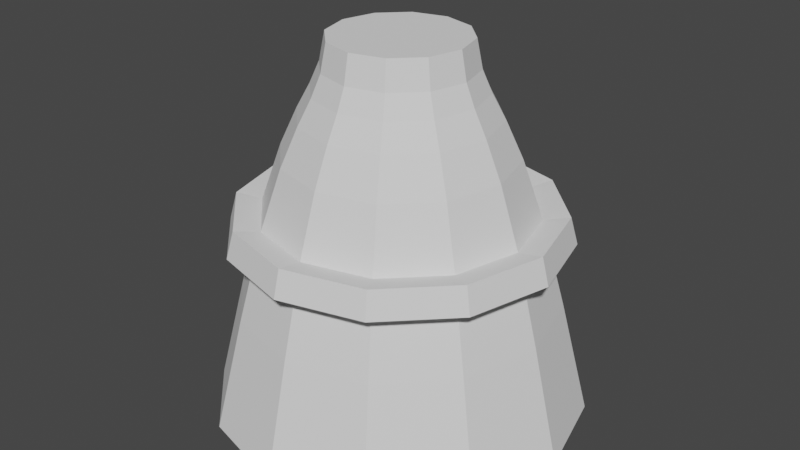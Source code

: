 # Source: thrusterComponent.blend  (saved by Blender 2.91.10; exported with 4.5.12 LTS)
import bpy
from mathutils import Matrix  # noqa: F401  (used for matrix-valued properties, if any)

bpy.ops.wm.read_factory_settings(use_empty=True)
scene = bpy.context.scene
scene.name = 'Scene'

# ---- collections
col_collection = bpy.data.collections.new('Collection'); scene.collection.children.link(col_collection)

# ---- world
world_world = bpy.data.worlds.new('World'); scene.world = world_world
world_world.use_nodes = True; world_world.node_tree.nodes.clear()
_N = world_world.node_tree.nodes; _L = world_world.node_tree.links
n0 = _N.new('ShaderNodeOutputWorld'); n0.name = 'World Output'; n0.location = (300, 300)
n1 = _N.new('ShaderNodeBackground'); n1.name = 'Background'; n1.location = (10, 300)
n1.inputs[0].default_value = (0.05088, 0.05088, 0.05088, 1.0)
_L.new(n1.outputs[0], n0.inputs[0])
n0.is_active_output = True
world_world.color = (0.05088, 0.05088, 0.05088)
world_world.use_sun_shadow = False
world_world.sun_shadow_jitter_overblur = 0.0

# ---- meshes
me_cylinder = bpy.data.meshes.new('Cylinder')
me_cylinder.from_pydata([(-1.493e-09, 0.3099, -0.3156), (-3.165e-08, 0.1808, 0.5), (0.155, 0.2684, -0.3156), (0.0904, 0.1566, 0.5), (0.2684, 0.155, -0.3156), (0.1566, 0.0904, 0.5), (0.3099, -4.561e-08, -0.3156), (0.1808, -7.304e-08, 0.5), (0.2684, -0.155, -0.3156), (0.1566, -0.0904, 0.5), (0.155, -0.2684, -0.3156), (0.0904, -0.1566, 0.5), (9.493e-09, -0.3099, -0.3156), (-4.348e-09, -0.1808, 0.5), (-0.155, -0.2684, -0.3156), (-0.0904, -0.1566, 0.5), (-0.2684, -0.155, -0.3156), (-0.1566, -0.0904, 0.5), (-0.3099, -1.682e-07, -0.3156), (-0.1808, -1.492e-07, 0.5), (-0.2684, 0.155, -0.3156), (-0.1566, 0.0904, 0.5), (-0.155, 0.2684, -0.3156), (-0.0904, 0.1566, 0.5), (-1.985e-08, 0.4238, -0.1958), (-2.306e-08, 0.3578, 0.04535), (-2.577e-08, 0.302, 0.2027), (-2.798e-08, 0.2564, 0.3016), (-2.97e-08, 0.221, 0.3672), (-3.092e-08, 0.1958, 0.4249), (0.0979, 0.1696, 0.4249), (0.1105, 0.1914, 0.3672), (0.1282, 0.222, 0.3016), (0.151, 0.2615, 0.2027), (0.1789, 0.3099, 0.04535), (0.2119, 0.367, -0.1958), (0.1696, 0.0979, 0.4249), (0.1914, 0.1105, 0.3672), (0.222, 0.1282, 0.3016), (0.2615, 0.151, 0.2027), (0.3099, 0.1789, 0.04535), (0.367, 0.2119, -0.1958), (0.1958, -7.189e-08, 0.4249), (0.221, -6.996e-08, 0.3672), (0.2564, -6.724e-08, 0.3016), (0.302, -6.374e-08, 0.2027), (0.3578, -5.945e-08, 0.04535), (0.4238, -5.439e-08, -0.1958), (0.1696, -0.0979, 0.4249), (0.1914, -0.1105, 0.3672), (0.222, -0.1282, 0.3016), (0.2615, -0.151, 0.2027), (0.3099, -0.1789, 0.04535), (0.367, -0.2119, -0.1958), (0.0979, -0.1696, 0.4249), (0.1105, -0.1914, 0.3672), (0.1282, -0.222, 0.3016), (0.151, -0.2615, 0.2027), (0.1789, -0.3099, 0.04535), (0.2119, -0.367, -0.1958), (-1.356e-09, -0.1958, 0.4249), (3.672e-09, -0.221, 0.3672), (1.074e-08, -0.2564, 0.3016), (1.983e-08, -0.302, 0.2027), (3.097e-08, -0.3578, 0.04535), (4.414e-08, -0.4238, -0.1958), (-0.0979, -0.1696, 0.4249), (-0.1105, -0.1914, 0.3672), (-0.1282, -0.222, 0.3016), (-0.151, -0.2615, 0.2027), (-0.1789, -0.3099, 0.04535), (-0.2119, -0.367, -0.1958), (-0.1696, -0.0979, 0.4249), (-0.1914, -0.1105, 0.3672), (-0.222, -0.1282, 0.3016), (-0.2615, -0.151, 0.2027), (-0.3099, -0.1789, 0.04535), (-0.367, -0.2119, -0.1958), (-0.1958, -1.544e-07, 0.4249), (-0.221, -1.63e-07, 0.3672), (-0.2564, -1.752e-07, 0.3016), (-0.302, -1.909e-07, 0.2027), (-0.3578, -2.102e-07, 0.04535), (-0.4238, -2.329e-07, -0.1958), (-0.1696, 0.0979, 0.4249), (-0.1914, 0.1105, 0.3672), (-0.222, 0.1282, 0.3016), (-0.2615, 0.151, 0.2027), (-0.3099, 0.1789, 0.04535), (-0.367, 0.2119, -0.1958), (-0.0979, 0.1696, 0.4249), (-0.1105, 0.1914, 0.3672), (-0.1282, 0.222, 0.3016), (-0.151, 0.2615, 0.2027), (-0.1789, 0.3099, 0.04535), (-0.2119, 0.367, -0.1958), (-1.615e-08, 0.5, -0.5), (0.25, 0.433, -0.5), (0.433, 0.25, -0.5), (0.5, -4.854e-08, -0.5), (0.433, -0.25, -0.5), (0.25, -0.433, -0.5), (5.934e-08, -0.5, -0.5), (-0.25, -0.433, -0.5), (-0.433, -0.25, -0.5), (-0.5, -2.591e-07, -0.5), (-0.433, 0.25, -0.5), (-0.25, 0.433, -0.5), (-2.21e-08, 0.3775, -0.02674), (0.1888, 0.3269, -0.02674), (0.3269, 0.1888, -0.02674), (0.3775, -5.794e-08, -0.02674), (0.3269, -0.1888, -0.02674), (0.1888, -0.3269, -0.02674), (3.49e-08, -0.3775, -0.02674), (-0.1888, -0.3269, -0.02674), (-0.3269, -0.1888, -0.02674), (-0.3775, -2.17e-07, -0.02674), (-0.3269, 0.1888, -0.02674), (-0.1888, 0.3269, -0.02674), (-2.637e-08, 0.4459, -0.01456), (-2.704e-08, 0.4262, 0.05753), (-0.2131, 0.3691, 0.05753), (-0.3691, 0.2131, 0.05753), (-0.4262, -2.46e-07, 0.05753), (-0.3691, -0.2131, 0.05753), (-0.2131, -0.3691, 0.05753), (4.622e-08, -0.4262, 0.05753), (0.2131, -0.3691, 0.05753), (0.3691, -0.2131, 0.05753), (0.4262, -6.277e-08, 0.05753), (0.3691, 0.2131, 0.05753), (0.2131, 0.3691, 0.05753), (0.2229, 0.3861, -0.01456), (0.3861, 0.2229, -0.01456), (0.4459, -6.079e-08, -0.01456), (0.3861, -0.2229, -0.01456), (0.2229, -0.3861, -0.01456), (4.985e-08, -0.4459, -0.01456), (-0.2229, -0.3861, -0.01456), (-0.3861, -0.2229, -0.01456), (-0.4459, -2.518e-07, -0.01456), (-0.3861, 0.2229, -0.01456), (-0.2229, 0.3861, -0.01456)], [], [(29, 1, 3, 30), (30, 3, 5, 36), (36, 5, 7, 42), (42, 7, 9, 48), (48, 9, 11, 54), (54, 11, 13, 60), (60, 13, 15, 66), (66, 15, 17, 72), (72, 17, 19, 78), (78, 19, 21, 84), (3, 1, 23, 21, 19, 17, 15, 13, 11, 9, 7, 5), (84, 21, 23, 90), (90, 23, 1, 29), (0, 2, 4, 6, 8, 10, 12, 14, 16, 18, 20, 22), (107, 95, 24, 96), (76, 82, 124, 125), (94, 93, 26, 25), (93, 92, 27, 26), (92, 91, 28, 27), (91, 90, 29, 28), (106, 89, 95, 107), (116, 115, 139, 140), (88, 87, 93, 94), (87, 86, 92, 93), (86, 85, 91, 92), (85, 84, 90, 91), (105, 83, 89, 106), (40, 46, 130, 131), (82, 81, 87, 88), (81, 80, 86, 87), (80, 79, 85, 86), (79, 78, 84, 85), (104, 77, 83, 105), (115, 114, 138, 139), (76, 75, 81, 82), (75, 74, 80, 81), (74, 73, 79, 80), (73, 72, 78, 79), (103, 71, 77, 104), (70, 76, 125, 126), (70, 69, 75, 76), (69, 68, 74, 75), (68, 67, 73, 74), (67, 66, 72, 73), (102, 65, 71, 103), (114, 113, 137, 138), (64, 63, 69, 70), (63, 62, 68, 69), (62, 61, 67, 68), (61, 60, 66, 67), (101, 59, 65, 102), (34, 40, 131, 132), (58, 57, 63, 64), (57, 56, 62, 63), (56, 55, 61, 62), (55, 54, 60, 61), (100, 53, 59, 101), (64, 70, 126, 127), (52, 51, 57, 58), (51, 50, 56, 57), (50, 49, 55, 56), (49, 48, 54, 55), (99, 47, 53, 100), (94, 25, 121, 122), (46, 45, 51, 52), (45, 44, 50, 51), (44, 43, 49, 50), (43, 42, 48, 49), (98, 41, 47, 99), (113, 112, 136, 137), (40, 39, 45, 46), (39, 38, 44, 45), (38, 37, 43, 44), (37, 36, 42, 43), (97, 35, 41, 98), (108, 119, 143, 120), (34, 33, 39, 40), (33, 32, 38, 39), (32, 31, 37, 38), (31, 30, 36, 37), (96, 24, 35, 97), (25, 34, 132, 121), (25, 26, 33, 34), (26, 27, 32, 33), (27, 28, 31, 32), (28, 29, 30, 31), (2, 0, 96, 97), (4, 2, 97, 98), (6, 4, 98, 99), (8, 6, 99, 100), (10, 8, 100, 101), (12, 10, 101, 102), (14, 12, 102, 103), (16, 14, 103, 104), (18, 16, 104, 105), (20, 18, 105, 106), (22, 20, 106, 107), (0, 22, 107, 96), (24, 108, 109, 35), (35, 109, 110, 41), (41, 110, 111, 47), (47, 111, 112, 53), (53, 112, 113, 59), (59, 113, 114, 65), (65, 114, 115, 71), (71, 115, 116, 77), (77, 116, 117, 83), (83, 117, 118, 89), (89, 118, 119, 95), (95, 119, 108, 24), (143, 122, 121, 120), (142, 123, 122, 143), (141, 124, 123, 142), (140, 125, 124, 141), (139, 126, 125, 140), (138, 127, 126, 139), (137, 128, 127, 138), (136, 129, 128, 137), (135, 130, 129, 136), (134, 131, 130, 135), (133, 132, 131, 134), (120, 121, 132, 133), (109, 108, 120, 133), (46, 52, 129, 130), (117, 116, 140, 141), (110, 109, 133, 134), (82, 88, 123, 124), (118, 117, 141, 142), (52, 58, 128, 129), (111, 110, 134, 135), (119, 118, 142, 143), (88, 94, 122, 123), (112, 111, 135, 136), (58, 64, 127, 128)])
_uv = me_cylinder.uv_layers.new(name='UVMap')
_uv.uv.foreach_set('vector', [1.0, 0.9286, 1.0, 1.0, 0.9167, 1.0, 0.9167, 0.9286, 0.9167, 0.9286, 0.9167, 1.0, 0.8333, 1.0, 0.8333, 0.9286, 0.8333, 0.9286, 0.8333, 1.0, 0.75, 1.0, 0.75, 0.9286, 0.75, 0.9286, 0.75, 1.0, 0.6667, 1.0, 0.6667, 0.9286, 0.6667, 0.9286, 0.6667, 1.0, 0.5833, 1.0, 0.5833, 0.9286, 0.5833, 0.9286, 0.5833, 1.0, 0.5, 1.0, 0.5, 0.9286, 0.5, 0.9286, 0.5, 1.0, 0.4167, 1.0, 0.4167, 0.9286, 0.4167, 0.9286, 0.4167, 1.0, 0.3333, 1.0, 0.3333, 0.9286, 0.3333, 0.9286, 0.3333, 1.0, 0.25, 1.0, 0.25, 0.9286, 0.25, 0.9286, 0.25, 1.0, 0.1667, 1.0, 0.1667, 0.9286, 0.37, 0.4578, 0.25, 0.49, 0.13, 0.4578, 0.04215, 0.37, 0.01, 0.25, 0.04215, 0.13, 0.13, 0.04215, 0.25, 0.01, 0.37, 0.04215, 0.4578, 0.13, 0.49, 0.25, 0.4578, 0.37, 0.1667, 0.9286, 0.1667, 1.0, 0.08333, 1.0, 0.08333, 0.9286, 0.08333, 0.9286, 0.08333, 1.0, 7.451e-08, 1.0, 7.451e-08, 0.9286, 0.75, 0.3988, 0.8244, 0.3788, 0.8788, 0.3244, 0.8988, 0.25, 0.8788, 0.1756, 0.8244, 0.1212, 0.75, 0.1012, 0.6756, 0.1212, 0.6212, 0.1756, 0.6012, 0.25, 0.6212, 0.3244, 0.6756, 0.3788, 0.08333, 0.5, 0.08333, 0.5714, 7.451e-08, 0.5714, 7.451e-08, 0.5, 0.3333, 0.6429, 0.25, 0.6429, 0.25, 0.6429, 0.3333, 0.6429, 0.08333, 0.6429, 0.08333, 0.7143, 7.451e-08, 0.7143, 7.451e-08, 0.6429, 0.08333, 0.7143, 0.08333, 0.7857, 7.451e-08, 0.7857, 7.451e-08, 0.7143, 0.08333, 0.7857, 0.08333, 0.8571, 7.451e-08, 0.8571, 7.451e-08, 0.7857, 0.08333, 0.8571, 0.08333, 0.9286, 7.451e-08, 0.9286, 7.451e-08, 0.8571, 0.1667, 0.5, 0.1667, 0.5714, 0.08333, 0.5714, 0.08333, 0.5, 0.3333, 0.6215, 0.4167, 0.6215, 0.4167, 0.6215, 0.3333, 0.6215, 0.1667, 0.6429, 0.1667, 0.7143, 0.08333, 0.7143, 0.08333, 0.6429, 0.1667, 0.7143, 0.1667, 0.7857, 0.08333, 0.7857, 0.08333, 0.7143, 0.1667, 0.7857, 0.1667, 0.8571, 0.08333, 0.8571, 0.08333, 0.7857, 0.1667, 0.8571, 0.1667, 0.9286, 0.08333, 0.9286, 0.08333, 0.8571, 0.25, 0.5, 0.25, 0.5714, 0.1667, 0.5714, 0.1667, 0.5, 0.8333, 0.6429, 0.75, 0.6429, 0.75, 0.6429, 0.8333, 0.6429, 0.25, 0.6429, 0.25, 0.7143, 0.1667, 0.7143, 0.1667, 0.6429, 0.25, 0.7143, 0.25, 0.7857, 0.1667, 0.7857, 0.1667, 0.7143, 0.25, 0.7857, 0.25, 0.8571, 0.1667, 0.8571, 0.1667, 0.7857, 0.25, 0.8571, 0.25, 0.9286, 0.1667, 0.9286, 0.1667, 0.8571, 0.3333, 0.5, 0.3333, 0.5714, 0.25, 0.5714, 0.25, 0.5, 0.4167, 0.6215, 0.5, 0.6215, 0.5, 0.6215, 0.4167, 0.6215, 0.3333, 0.6429, 0.3333, 0.7143, 0.25, 0.7143, 0.25, 0.6429, 0.3333, 0.7143, 0.3333, 0.7857, 0.25, 0.7857, 0.25, 0.7143, 0.3333, 0.7857, 0.3333, 0.8571, 0.25, 0.8571, 0.25, 0.7857, 0.3333, 0.8571, 0.3333, 0.9286, 0.25, 0.9286, 0.25, 0.8571, 0.4167, 0.5, 0.4167, 0.5714, 0.3333, 0.5714, 0.3333, 0.5, 0.4167, 0.6429, 0.3333, 0.6429, 0.3333, 0.6429, 0.4167, 0.6429, 0.4167, 0.6429, 0.4167, 0.7143, 0.3333, 0.7143, 0.3333, 0.6429, 0.4167, 0.7143, 0.4167, 0.7857, 0.3333, 0.7857, 0.3333, 0.7143, 0.4167, 0.7857, 0.4167, 0.8571, 0.3333, 0.8571, 0.3333, 0.7857, 0.4167, 0.8571, 0.4167, 0.9286, 0.3333, 0.9286, 0.3333, 0.8571, 0.5, 0.5, 0.5, 0.5714, 0.4167, 0.5714, 0.4167, 0.5, 0.5, 0.6215, 0.5833, 0.6215, 0.5833, 0.6215, 0.5, 0.6215, 0.5, 0.6429, 0.5, 0.7143, 0.4167, 0.7143, 0.4167, 0.6429, 0.5, 0.7143, 0.5, 0.7857, 0.4167, 0.7857, 0.4167, 0.7143, 0.5, 0.7857, 0.5, 0.8571, 0.4167, 0.8571, 0.4167, 0.7857, 0.5, 0.8571, 0.5, 0.9286, 0.4167, 0.9286, 0.4167, 0.8571, 0.5833, 0.5, 0.5833, 0.5714, 0.5, 0.5714, 0.5, 0.5, 0.9167, 0.6429, 0.8333, 0.6429, 0.8333, 0.6429, 0.9167, 0.6429, 0.5833, 0.6429, 0.5833, 0.7143, 0.5, 0.7143, 0.5, 0.6429, 0.5833, 0.7143, 0.5833, 0.7857, 0.5, 0.7857, 0.5, 0.7143, 0.5833, 0.7857, 0.5833, 0.8571, 0.5, 0.8571, 0.5, 0.7857, 0.5833, 0.8571, 0.5833, 0.9286, 0.5, 0.9286, 0.5, 0.8571, 0.6667, 0.5, 0.6667, 0.5714, 0.5833, 0.5714, 0.5833, 0.5, 0.5, 0.6429, 0.4167, 0.6429, 0.4167, 0.6429, 0.5, 0.6429, 0.6667, 0.6429, 0.6667, 0.7143, 0.5833, 0.7143, 0.5833, 0.6429, 0.6667, 0.7143, 0.6667, 0.7857, 0.5833, 0.7857, 0.5833, 0.7143, 0.6667, 0.7857, 0.6667, 0.8571, 0.5833, 0.8571, 0.5833, 0.7857, 0.6667, 0.8571, 0.6667, 0.9286, 0.5833, 0.9286, 0.5833, 0.8571, 0.75, 0.5, 0.75, 0.5714, 0.6667, 0.5714, 0.6667, 0.5, 0.08333, 0.6429, 7.451e-08, 0.6429, 7.451e-08, 0.6429, 0.08333, 0.6429, 0.75, 0.6429, 0.75, 0.7143, 0.6667, 0.7143, 0.6667, 0.6429, 0.75, 0.7143, 0.75, 0.7857, 0.6667, 0.7857, 0.6667, 0.7143, 0.75, 0.7857, 0.75, 0.8571, 0.6667, 0.8571, 0.6667, 0.7857, 0.75, 0.8571, 0.75, 0.9286, 0.6667, 0.9286, 0.6667, 0.8571, 0.8333, 0.5, 0.8333, 0.5714, 0.75, 0.5714, 0.75, 0.5, 0.5833, 0.6215, 0.6667, 0.6215, 0.6667, 0.6215, 0.5833, 0.6215, 0.8333, 0.6429, 0.8333, 0.7143, 0.75, 0.7143, 0.75, 0.6429, 0.8333, 0.7143, 0.8333, 0.7857, 0.75, 0.7857, 0.75, 0.7143, 0.8333, 0.7857, 0.8333, 0.8571, 0.75, 0.8571, 0.75, 0.7857, 0.8333, 0.8571, 0.8333, 0.9286, 0.75, 0.9286, 0.75, 0.8571, 0.9167, 0.5, 0.9167, 0.5714, 0.8333, 0.5714, 0.8333, 0.5, 7.451e-08, 0.6215, 0.08333, 0.6215, 0.08333, 0.6215, 7.451e-08, 0.6215, 0.9167, 0.6429, 0.9167, 0.7143, 0.8333, 0.7143, 0.8333, 0.6429, 0.9167, 0.7143, 0.9167, 0.7857, 0.8333, 0.7857, 0.8333, 0.7143, 0.9167, 0.7857, 0.9167, 0.8571, 0.8333, 0.8571, 0.8333, 0.7857, 0.9167, 0.8571, 0.9167, 0.9286, 0.8333, 0.9286, 0.8333, 0.8571, 1.0, 0.5, 1.0, 0.5714, 0.9167, 0.5714, 0.9167, 0.5, 1.0, 0.6429, 0.9167, 0.6429, 0.9167, 0.6429, 1.0, 0.6429, 1.0, 0.6429, 1.0, 0.7143, 0.9167, 0.7143, 0.9167, 0.6429, 1.0, 0.7143, 1.0, 0.7857, 0.9167, 0.7857, 0.9167, 0.7143, 1.0, 0.7857, 1.0, 0.8571, 0.9167, 0.8571, 0.9167, 0.7857, 1.0, 0.8571, 1.0, 0.9286, 0.9167, 0.9286, 0.9167, 0.8571, 0.8244, 0.3788, 0.75, 0.3988, 0.75, 0.49, 0.87, 0.4578, 0.8788, 0.3244, 0.8244, 0.3788, 0.87, 0.4578, 0.9578, 0.37, 0.8988, 0.25, 0.8788, 0.3244, 0.9578, 0.37, 0.99, 0.25, 0.8788, 0.1756, 0.8988, 0.25, 0.99, 0.25, 0.9578, 0.13, 0.8244, 0.1212, 0.8788, 0.1756, 0.9578, 0.13, 0.87, 0.04215, 0.75, 0.1012, 0.8244, 0.1212, 0.87, 0.04215, 0.75, 0.01, 0.6756, 0.1212, 0.75, 0.1012, 0.75, 0.01, 0.63, 0.04215, 0.6212, 0.1756, 0.6756, 0.1212, 0.63, 0.04215, 0.5422, 0.13, 0.6012, 0.25, 0.6212, 0.1756, 0.5422, 0.13, 0.51, 0.25, 0.6212, 0.3244, 0.6012, 0.25, 0.51, 0.25, 0.5422, 0.37, 0.6756, 0.3788, 0.6212, 0.3244, 0.5422, 0.37, 0.63, 0.4578, 0.75, 0.3988, 0.6756, 0.3788, 0.63, 0.4578, 0.75, 0.49, 1.0, 0.5714, 1.0, 0.6215, 0.9167, 0.6215, 0.9167, 0.5714, 0.9167, 0.5714, 0.9167, 0.6215, 0.8333, 0.6215, 0.8333, 0.5714, 0.8333, 0.5714, 0.8333, 0.6215, 0.75, 0.6215, 0.75, 0.5714, 0.75, 0.5714, 0.75, 0.6215, 0.6667, 0.6215, 0.6667, 0.5714, 0.6667, 0.5714, 0.6667, 0.6215, 0.5833, 0.6215, 0.5833, 0.5714, 0.5833, 0.5714, 0.5833, 0.6215, 0.5, 0.6215, 0.5, 0.5714, 0.5, 0.5714, 0.5, 0.6215, 0.4167, 0.6215, 0.4167, 0.5714, 0.4167, 0.5714, 0.4167, 0.6215, 0.3333, 0.6215, 0.3333, 0.5714, 0.3333, 0.5714, 0.3333, 0.6215, 0.25, 0.6215, 0.25, 0.5714, 0.25, 0.5714, 0.25, 0.6215, 0.1667, 0.6215, 0.1667, 0.5714, 0.1667, 0.5714, 0.1667, 0.6215, 0.08333, 0.6215, 0.08333, 0.5714, 0.08333, 0.5714, 0.08333, 0.6215, 7.451e-08, 0.6215, 7.451e-08, 0.5714, 0.08333, 0.6215, 0.08333, 0.6429, 7.451e-08, 0.6429, 7.451e-08, 0.6215, 0.1667, 0.6215, 0.1667, 0.6429, 0.08333, 0.6429, 0.08333, 0.6215, 0.25, 0.6215, 0.25, 0.6429, 0.1667, 0.6429, 0.1667, 0.6215, 0.3333, 0.6215, 0.3333, 0.6429, 0.25, 0.6429, 0.25, 0.6215, 0.4167, 0.6215, 0.4167, 0.6429, 0.3333, 0.6429, 0.3333, 0.6215, 0.5, 0.6215, 0.5, 0.6429, 0.4167, 0.6429, 0.4167, 0.6215, 0.5833, 0.6215, 0.5833, 0.6429, 0.5, 0.6429, 0.5, 0.6215, 0.6667, 0.6215, 0.6667, 0.6429, 0.5833, 0.6429, 0.5833, 0.6215, 0.75, 0.6215, 0.75, 0.6429, 0.6667, 0.6429, 0.6667, 0.6215, 0.8333, 0.6215, 0.8333, 0.6429, 0.75, 0.6429, 0.75, 0.6215, 0.9167, 0.6215, 0.9167, 0.6429, 0.8333, 0.6429, 0.8333, 0.6215, 1.0, 0.6215, 1.0, 0.6429, 0.9167, 0.6429, 0.9167, 0.6215, 0.9167, 0.6215, 1.0, 0.6215, 1.0, 0.6215, 0.9167, 0.6215, 0.75, 0.6429, 0.6667, 0.6429, 0.6667, 0.6429, 0.75, 0.6429, 0.25, 0.6215, 0.3333, 0.6215, 0.3333, 0.6215, 0.25, 0.6215, 0.8333, 0.6215, 0.9167, 0.6215, 0.9167, 0.6215, 0.8333, 0.6215, 0.25, 0.6429, 0.1667, 0.6429, 0.1667, 0.6429, 0.25, 0.6429, 0.1667, 0.6215, 0.25, 0.6215, 0.25, 0.6215, 0.1667, 0.6215, 0.6667, 0.6429, 0.5833, 0.6429, 0.5833, 0.6429, 0.6667, 0.6429, 0.75, 0.6215, 0.8333, 0.6215, 0.8333, 0.6215, 0.75, 0.6215, 0.08333, 0.6215, 0.1667, 0.6215, 0.1667, 0.6215, 0.08333, 0.6215, 0.1667, 0.6429, 0.08333, 0.6429, 0.08333, 0.6429, 0.1667, 0.6429, 0.6667, 0.6215, 0.75, 0.6215, 0.75, 0.6215, 0.6667, 0.6215, 0.5833, 0.6429, 0.5, 0.6429, 0.5, 0.6429, 0.5833, 0.6429])
me_cylinder.use_remesh_fix_poles = True
me_cylinder.use_remesh_preserve_attributes = False
me_cylinder.use_mirror_vertex_groups = False
me_cylinder.update()

# ---- objects
ob_cylinder = bpy.data.objects.new('Cylinder', me_cylinder)

# ---- transforms, parenting, visibility, modifiers, constraints
ob_cylinder.location = (0.0, 0.0, 0.0)
ob_cylinder.lineart.crease_threshold = 0.0

# ---- collection membership
col_collection.objects.link(ob_cylinder)

# ---- scene / render settings (as saved in the file)
scene.frame_start = 1; scene.frame_end = 250; scene.frame_set(1)
scene.render.engine = 'BLENDER_EEVEE_NEXT'
scene.cycles.use_denoising = False
scene.cycles.samples = 128
scene.cycles.sampling_pattern = 'TABULATED_SOBOL'
scene.cycles.use_adaptive_sampling = False
scene.cycles.use_light_tree = False
scene.view_settings.view_transform = 'Filmic'
bpy.context.view_layer.update()

# ---- added for rendering (the .blend has no active camera and no usable light): camera, sun
cam_auto = bpy.data.cameras.new('AutoCamera')
cam_auto.lens = 50.0
cam_auto.sensor_width = 36.0
cam_auto.clip_end = 1000.0
ob_auto_camera = bpy.data.objects.new('AutoCamera', cam_auto)
scene.collection.objects.link(ob_auto_camera)
ob_auto_camera.location = (1.60254, -1.92304, 1.28203)
ob_auto_camera.rotation_euler = (1.09748, -7.21219e-08, 0.694738)
scene.camera = ob_auto_camera
light_auto_sun = bpy.data.lights.new('AutoSun', 'SUN')
light_auto_sun.energy = 3.0
light_auto_sun.angle = 0.0523599
ob_auto_sun = bpy.data.objects.new('AutoSun', light_auto_sun)
scene.collection.objects.link(ob_auto_sun)
ob_auto_sun.rotation_euler = (0.872665, 0.174533, 0.523599)
bpy.context.view_layer.update()
